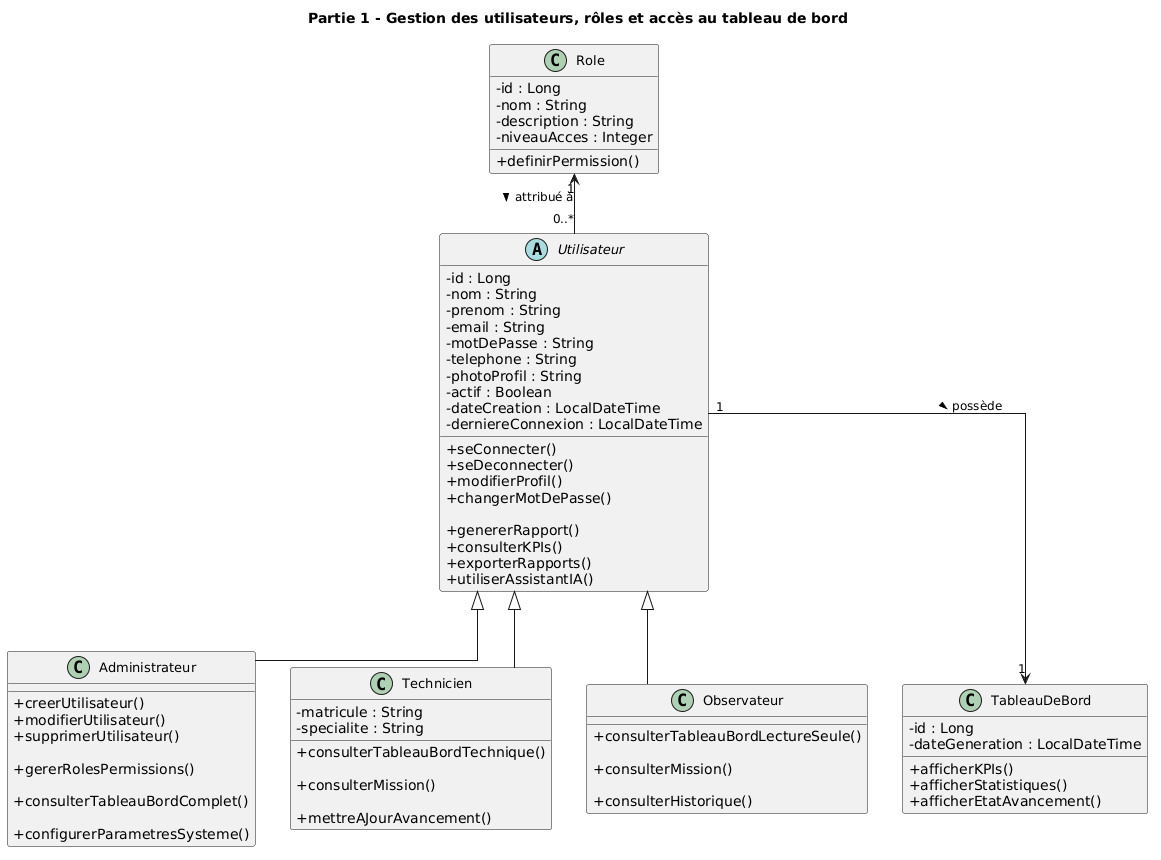

The diagram above was rendered by PlantUML. Its source (embedded in the PNG):
@startuml
title Partie 1 - Gestion des utilisateurs, rôles et accès au tableau de bord

skinparam classAttributeIconSize 0
skinparam shadowing false
skinparam linetype ortho
skinparam classFontSize 13
skinparam ArrowFontSize 12


'==========================
' Classe abstraite Utilisateur
'==========================

abstract class Utilisateur {

    - id : Long
    - nom : String
    - prenom : String
    - email : String
    - motDePasse : String
    - telephone : String
    - photoProfil : String
    - actif : Boolean
    - dateCreation : LocalDateTime
    - derniereConnexion : LocalDateTime

    + seConnecter()
    + seDeconnecter()
    + modifierProfil()
    + changerMotDePasse()

    + genererRapport()
    + consulterKPIs()
    + exporterRapports()
    + utiliserAssistantIA()
}


'==========================
' Administrateur
'==========================

class Administrateur {

    + creerUtilisateur()
    + modifierUtilisateur()
    + supprimerUtilisateur()

    + gererRolesPermissions()

    + consulterTableauBordComplet()

    + configurerParametresSysteme()
}


'==========================
' Technicien
'==========================

class Technicien {

    - matricule : String
    - specialite : String

    + consulterTableauBordTechnique()

    + consulterMission()

    + mettreAJourAvancement()

}


'==========================
' Observateur
'==========================

class Observateur {

    + consulterTableauBordLectureSeule()

    + consulterMission()

    + consulterHistorique()
}


'==========================
' Role
'==========================

class Role {

    - id : Long
    - nom : String
    - description : String
    - niveauAcces : Integer

    + definirPermission()
}


'==========================
' Tableau de bord
'==========================

class TableauDeBord {

    - id : Long
    - dateGeneration : LocalDateTime

    + afficherKPIs()
    + afficherStatistiques()
    + afficherEtatAvancement()
}


'==========================
' Héritage
'==========================

Utilisateur <|-- Administrateur
Utilisateur <|-- Technicien
Utilisateur <|-- Observateur


'==========================
' Associations
'==========================

Role "1" <-- "0..*" Utilisateur : attribué à >

Utilisateur "1" --> "1" TableauDeBord : possède >
@enduml